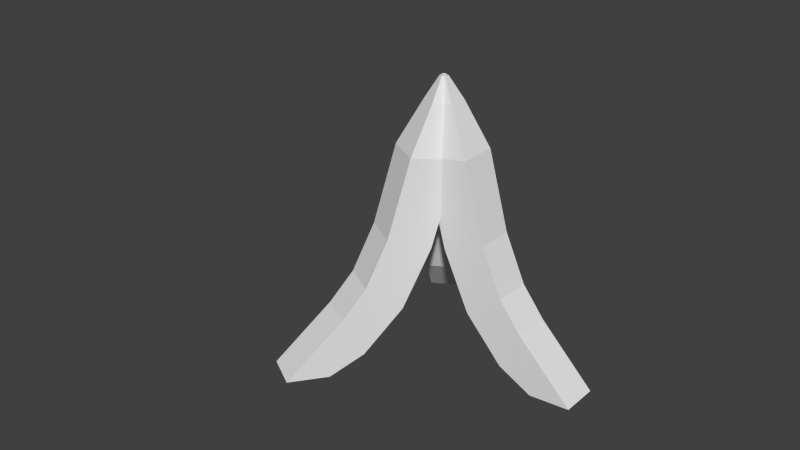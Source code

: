 # Source: Banana.blend  (saved by Blender 2.76.0; exported with 4.5.12 LTS)
import bpy
from mathutils import Matrix  # noqa: F401  (used for matrix-valued properties, if any)

bpy.ops.wm.read_factory_settings(use_empty=True)
scene = bpy.context.scene
scene.name = 'Scene'

# ---- collections
col_collection_1 = bpy.data.collections.new('Collection 1'); scene.collection.children.link(col_collection_1)

# ---- materials (node trees are filled in below, after node groups)
mat_material_004 = bpy.data.materials.new('Material.004')
mat_material_004.alpha_threshold = 0.0
mat_material_004.use_transparent_shadow = False
mat_material_004.roughness = 0.5
mat_material_004.line_color = (0.0, 0.0, 0.0, 1.0)
mat_material_005 = bpy.data.materials.new('Material.005')
mat_material_005.alpha_threshold = 0.0
mat_material_005.use_transparent_shadow = False
mat_material_005.roughness = 0.5
mat_material_005.line_color = (0.0, 0.0, 0.0, 1.0)
mat_material_006 = bpy.data.materials.new('Material.006')
mat_material_006.alpha_threshold = 0.0
mat_material_006.use_transparent_shadow = False
mat_material_006.roughness = 0.5
mat_material_006.line_color = (0.0, 0.0, 0.0, 1.0)

# ---- material node trees

# ---- world
world_world = bpy.data.worlds.new('World'); scene.world = world_world
world_world.color = (0.05088, 0.05088, 0.05088)
world_world.use_sun_shadow = False
world_world.sun_shadow_jitter_overblur = 0.0
world_world.cycles.sampling_method = 'MANUAL'
world_world.cycles.sample_map_resolution = 256

# ---- meshes
me_cube_004 = bpy.data.meshes.new('Cube.004')
me_cube_004.from_pydata([(4.266, -0.9312, -0.07318), (2.841, -1.067, -0.07318), (1.927, -0.8053, -0.07096), (3.351, -0.6693, -0.07096), (1.225, -0.1968, 1.834), (0.5129, -0.2648, 1.834), (0.0843, -0.1421, 1.822), (0.7967, -0.07416, 1.822), (2.004, -0.2839, 1.504), (0.5796, -0.4198, 1.504), (-0.416, -0.1348, 1.473), (1.009, 0.001066, 1.473), (2.333, -0.3779, 0.9351), (0.9081, -0.5138, 0.9351), (-0.05144, -0.2392, 0.8421), (1.373, -0.1033, 0.8421), (2.713, -0.4866, 0.5834), (1.288, -0.6225, 0.5834), (0.4455, -0.3814, 0.4053), (1.87, -0.2455, 0.4053), (3.165, -0.616, 0.3566), (1.74, -0.7519, 0.3566), (1.212, -0.6007, 0.07605), (2.637, -0.4648, 0.07605), (-7.013, -0.1485, 0.06764), (-7.01, 0.1226, 0.08816), (-5.194, 0.1249, 0.05098), (-5.197, -0.1462, 0.03047), (-0.183, -0.2165, 1.842), (-0.1816, -0.08102, 1.853), (0.6591, -0.07898, 1.823), (0.6578, -0.2145, 1.812), (-1.283, -0.2607, 1.529), (-1.28, 0.01034, 1.55), (0.6701, 0.01536, 1.477), (0.6673, -0.2557, 1.456), (-2.383, -0.2189, 0.9813), (-2.38, 0.05214, 1.002), (-0.5511, 0.06172, 0.8685), (-0.5538, -0.2093, 0.848), (-3.414, -0.1936, 0.6499), (-3.411, 0.0775, 0.6704), (-1.881, 0.09316, 0.4581), (-1.884, -0.1779, 0.4376), (-4.49, -0.1778, 0.4451), (-4.487, 0.09329, 0.4657), (-3.661, 0.1158, 0.1656), (-3.664, -0.1553, 0.145), (2.769, 1.073, 0.08951), (4.191, 0.9382, 0.069), (3.271, 0.6795, 0.03182), (1.849, 0.8146, 0.05234), (0.4217, -0.005609, 1.854), (1.133, -0.07318, 1.844), (0.7016, -0.1925, 1.814), (-0.009381, -0.1249, 1.824), (0.4919, 0.1972, 1.551), (1.914, 0.06207, 1.531), (0.9127, -0.2144, 1.457), (-0.5093, -0.07929, 1.478), (0.8231, 0.3756, 1.003), (2.245, 0.2404, 0.9826), (1.28, -0.0165, 0.8493), (-0.1417, 0.1186, 0.8699), (1.206, 0.5358, 0.6717), (2.628, 0.4006, 0.6512), (1.781, 0.1896, 0.4389), (0.3587, 0.3247, 0.4594), (1.661, 0.6977, 0.467), (3.083, 0.5625, 0.4465), (2.552, 0.4555, 0.1464), (1.13, 0.5907, 0.1669), (1.225, -0.1968, 1.834), (0.5129, -0.2648, 1.834), (0.0843, -0.1421, 1.822), (0.7967, -0.07416, 1.822), (-0.183, -0.2165, 1.842), (-0.1816, -0.08102, 1.853), (0.6591, -0.07898, 1.823), (0.6578, -0.2145, 1.812), (0.4217, -0.005609, 1.854), (1.133, -0.07318, 1.844), (0.7016, -0.1925, 1.814), (-0.009381, -0.1249, 1.824), (0.6785, -0.1634, 2.004), (0.536, -0.177, 2.004), (0.4503, -0.1525, 2.001), (0.5927, -0.1389, 2.001), (0.3968, -0.1673, 2.005), (0.3971, -0.1402, 2.008), (0.5652, -0.1398, 2.002), (0.565, -0.1669, 1.999), (0.5177, -0.1252, 2.008), (0.6599, -0.1387, 2.006), (0.5737, -0.1625, 2.0), (0.4315, -0.149, 2.002)], [], [(0, 1, 2, 3), (6, 5, 73, 74), (8, 4, 5, 9), (9, 5, 6, 10), (10, 6, 7, 11), (20, 0, 3, 23), (4, 8, 11, 7), (14, 10, 11, 15), (13, 9, 10, 14), (12, 8, 9, 13), (16, 12, 13, 17), (17, 13, 14, 18), (18, 14, 15, 19), (8, 12, 15, 11), (22, 18, 19, 23), (21, 17, 18, 22), (20, 16, 17, 21), (12, 16, 19, 15), (0, 20, 21, 1), (1, 21, 22, 2), (2, 22, 23, 3), (16, 20, 23, 19), (24, 25, 26, 27), (30, 29, 77, 78), (32, 28, 29, 33), (33, 29, 30, 34), (34, 30, 31, 35), (44, 24, 27, 47), (28, 32, 35, 31), (38, 34, 35, 39), (37, 33, 34, 38), (36, 32, 33, 37), (40, 36, 37, 41), (41, 37, 38, 42), (42, 38, 39, 43), (32, 36, 39, 35), (46, 42, 43, 47), (45, 41, 42, 46), (44, 40, 41, 45), (36, 40, 43, 39), (24, 44, 45, 25), (25, 45, 46, 26), (26, 46, 47, 27), (40, 44, 47, 43), (48, 49, 50, 51), (54, 53, 81, 82), (56, 52, 53, 57), (57, 53, 54, 58), (58, 54, 55, 59), (68, 48, 51, 71), (52, 56, 59, 55), (62, 58, 59, 63), (61, 57, 58, 62), (60, 56, 57, 61), (64, 60, 61, 65), (65, 61, 62, 66), (66, 62, 63, 67), (56, 60, 63, 59), (70, 66, 67, 71), (69, 65, 66, 70), (68, 64, 65, 69), (60, 64, 67, 63), (48, 68, 69, 49), (49, 69, 70, 50), (50, 70, 71, 51), (64, 68, 71, 67), (77, 76, 88, 89), (79, 78, 90, 91), (73, 72, 84, 85), (55, 54, 82, 83), (31, 30, 78, 79), (7, 6, 74, 75), (53, 52, 80, 81), (29, 28, 76, 77), (5, 4, 72, 73), (52, 55, 83, 80), (28, 31, 79, 76), (4, 7, 75, 72), (84, 87, 86, 85), (88, 91, 90, 89), (92, 95, 94, 93), (83, 82, 94, 95), (72, 75, 87, 84), (81, 80, 92, 93), (76, 79, 91, 88), (74, 73, 85, 86), (80, 83, 95, 92), (78, 77, 89, 90), (75, 74, 86, 87), (82, 81, 93, 94)])
me_cube_004.polygons.foreach_set('material_index', [0, 0, 0, 0, 0, 0, 0, 0, 0, 0, 0, 0, 0, 0, 0, 0, 0, 0, 0, 0, 0, 0, 1, 1, 1, 1, 1, 1, 1, 1, 1, 1, 1, 1, 1, 1, 1, 1, 1, 1, 1, 1, 1, 1, 2, 2, 2, 2, 2, 2, 2, 2, 2, 2, 2, 2, 2, 2, 2, 2, 2, 2, 2, 2, 2, 2, 1, 1, 0, 2, 1, 0, 2, 1, 0, 2, 1, 0, 0, 1, 2, 2, 0, 2, 1, 0, 2, 1, 0, 2])
me_cube_004.materials.append(mat_material_004)
me_cube_004.materials.append(mat_material_005)
me_cube_004.materials.append(mat_material_006)
me_cube_004.use_remesh_preserve_volume = False
me_cube_004.use_remesh_preserve_attributes = False
me_cube_004.use_mirror_vertex_groups = False
me_cube_004.update()

# ---- objects
ob_cube_002 = bpy.data.objects.new('Cube.002', me_cube_004)

# ---- transforms, parenting, visibility, modifiers, constraints
ob_cube_002.location = (0.0, -4.208e-09, -5.96e-08)
ob_cube_002.rotation_euler = (-0.07562, -0.04359, -5.234)
ob_cube_002.scale = (0.08261, 0.5, 0.5)
ob_cube_002.lock_rotations_4d = False
ob_cube_002.empty_display_type = 'ARROWS'
ob_cube_002.lineart.crease_threshold = 0.0

# ---- collection membership
col_collection_1.objects.link(ob_cube_002)

# ---- scene / render settings (as saved in the file)
scene.frame_start = 1; scene.frame_end = 250; scene.frame_set(1)
scene.render.engine = 'BLENDER_EEVEE_NEXT'
scene.render.resolution_percentage = 50
scene.render.dither_intensity = 0.0
scene.cycles.use_denoising = False
scene.cycles.samples = 10
scene.cycles.sampling_pattern = 'TABULATED_SOBOL'
scene.cycles.light_sampling_threshold = 0.0
scene.cycles.use_adaptive_sampling = False
scene.cycles.use_light_tree = False
scene.cycles.blur_glossy = 0.0
scene.cycles.pixel_filter_type = 'GAUSSIAN'
scene.cycles.sample_clamp_indirect = 0.0
scene.view_settings.view_transform = 'Standard'
bpy.context.view_layer.update()

# ---- added for rendering (the .blend has no active camera and no usable light): camera, sun
cam_auto = bpy.data.cameras.new('AutoCamera')
cam_auto.lens = 50.0
cam_auto.sensor_width = 36.0
cam_auto.clip_end = 1000.0
ob_auto_camera = bpy.data.objects.new('AutoCamera', cam_auto)
scene.collection.objects.link(ob_auto_camera)
ob_auto_camera.location = (2.03539, -2.65996, 2.18507)
ob_auto_camera.rotation_euler = (1.09748, -7.21219e-08, 0.694738)
scene.camera = ob_auto_camera
light_auto_sun = bpy.data.lights.new('AutoSun', 'SUN')
light_auto_sun.energy = 3.0
light_auto_sun.angle = 0.0523599
ob_auto_sun = bpy.data.objects.new('AutoSun', light_auto_sun)
scene.collection.objects.link(ob_auto_sun)
ob_auto_sun.rotation_euler = (0.872665, 0.174533, 0.523599)
bpy.context.view_layer.update()
